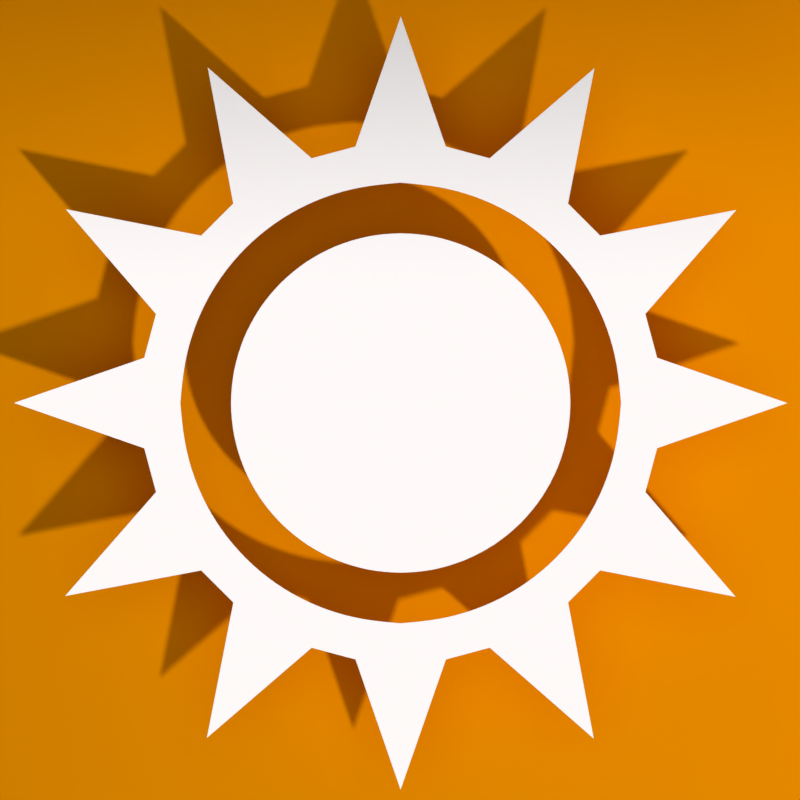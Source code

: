 # Source: app_icon_no_alpha.blend  (saved by Blender 2.79.0; exported with 4.5.12 LTS)
import bpy
from mathutils import Matrix  # noqa: F401  (used for matrix-valued properties, if any)

bpy.ops.wm.read_factory_settings(use_empty=True)
scene = bpy.context.scene
scene.name = 'Scene'

# ---- collections
col_collection_1 = bpy.data.collections.new('Collection 1'); scene.collection.children.link(col_collection_1)
col_collection_11 = bpy.data.collections.new('Collection 11'); scene.collection.children.link(col_collection_11)
col_collection_11.hide_render = True
col_collection_11.hide_viewport = True
col_collection_12 = bpy.data.collections.new('Collection 12'); scene.collection.children.link(col_collection_12)

# ---- materials (node trees are filled in below, after node groups)
mat_material_002 = bpy.data.materials.new('Material.002')
mat_material_002.alpha_threshold = 0.0
mat_material_002.roughness = 0.5
mat_sun = bpy.data.materials.new('sun')
mat_sun.alpha_threshold = 0.0
mat_sun.roughness = 0.5
mat_sky = bpy.data.materials.new('sky')
mat_sky.alpha_threshold = 0.0
mat_sky.roughness = 0.5

# ---- material node trees
mat_material_002.use_nodes = True; mat_material_002.node_tree.nodes.clear()
_N = mat_material_002.node_tree.nodes; _L = mat_material_002.node_tree.links
n0 = _N.new('ShaderNodeOutputMaterial'); n0.name = 'Material Output'; n0.location = (300, 300)
n1 = _N.new('ShaderNodeEmission'); n1.name = 'Emission'; n1.location = (10, 300)
n1.inputs[0].default_value = (0.8, 0.8, 0.8, 1.0)
_L.new(n1.outputs[0], n0.inputs[0])
n0.is_active_output = True
mat_sun.use_nodes = True; mat_sun.node_tree.nodes.clear()
_N = mat_sun.node_tree.nodes; _L = mat_sun.node_tree.links
n0 = _N.new('ShaderNodeOutputMaterial'); n0.name = 'Material Output'; n0.location = (300, 300)
n1 = _N.new('ShaderNodeBsdfDiffuse'); n1.name = 'Diffuse BSDF'; n1.location = (10, 300)
n1.inputs[0].default_value = (1.0, 0.9587, 0.9492, 1.0)
_L.new(n1.outputs[0], n0.inputs[0])
n0.is_active_output = True
mat_sky.use_nodes = True; mat_sky.node_tree.nodes.clear()
_N = mat_sky.node_tree.nodes; _L = mat_sky.node_tree.links
n0 = _N.new('ShaderNodeOutputMaterial'); n0.name = 'Material Output'; n0.location = (300, 300)
n1 = _N.new('ShaderNodeBsdfDiffuse'); n1.name = 'Diffuse BSDF'; n1.location = (-8, 307)
n2 = _N.new('ShaderNodeTexCoord'); n2.name = 'Texture Coordinate'; n2.location = (-1251, 294)
n3 = _N.new('ShaderNodeTexGradient'); n3.name = 'Gradient Texture'; n3.location = (-804, 282)
n4 = _N.new('ShaderNodeValToRGB'); n4.name = 'ColorRamp'; n4.location = (-514, 294)
while len(n4.color_ramp.elements) > 1: n4.color_ramp.elements.remove(n4.color_ramp.elements[-1])
n4.color_ramp.elements[0].position = 0.0; n4.color_ramp.elements[0].color = (0.5445, 0.192, 0.0, 1.0)
_e = n4.color_ramp.elements.new(1.0); _e.color = (0.8618, 0.2656, 0.0, 1.0)
_L.new(n1.outputs[0], n0.inputs[0])
_L.new(n3.outputs[0], n4.inputs[0])
_L.new(n4.outputs[0], n1.inputs[0])
_L.new(n2.outputs[0], n3.inputs[0])
n0.is_active_output = True

# ---- world
world_world = bpy.data.worlds.new('World'); scene.world = world_world
world_world.use_nodes = True; world_world.node_tree.nodes.clear()
_N = world_world.node_tree.nodes; _L = world_world.node_tree.links
n0 = _N.new('ShaderNodeOutputWorld'); n0.name = 'World Output'; n0.location = (300, 300)
n1 = _N.new('ShaderNodeBackground'); n1.name = 'Background'; n1.location = (110, 300)
n1.inputs[0].default_value = (0.0, 0.0, 0.0, 0.0)
_L.new(n1.outputs[0], n0.inputs[0])
n0.is_active_output = True
world_world.color = (0.0, 0.0, 0.0)
world_world.use_sun_shadow = False
world_world.sun_shadow_jitter_overblur = 0.0
world_world.cycles.sampling_method = 'MANUAL'

# ---- cameras
cam_camera_001 = bpy.data.cameras.new('Camera.001')
cam_camera_001.type = 'ORTHO'
cam_camera_001.clip_end = 100.0
cam_camera_001.lens = 35.0
cam_camera_001.sensor_width = 32.0
cam_camera_001.sensor_height = 18.0
cam_camera_001.ortho_scale = 2.0
cam_camera_001.display_size = 2.0
cam_camera_001.dof.focus_distance = 0.0

# ---- meshes
me_plane_001 = bpy.data.meshes.new('Plane.001')
me_plane_001.from_pydata([(-1.0, -1.0, 0.0), (1.0, -1.0, 0.0), (-1.0, 1.0, 0.0), (1.0, 1.0, 0.0)], [], [(0, 1, 3, 2)])
me_plane_001.materials.append(mat_material_002)
me_plane_001.use_remesh_preserve_volume = False
me_plane_001.use_remesh_preserve_attributes = False
me_plane_001.use_mirror_vertex_groups = False
me_plane_001.update()
me_circle_002 = bpy.data.meshes.new('Circle.002')
me_circle_002.from_pydata([(0.000636, 1.485, 0.0), (1.488, -0.002789, 0.0), (0.9848, 0.1736, 0.0), (0.9397, 0.342, 0.0), (1.289, 0.7411, 0.0), (0.766, 0.6428, 0.0), (0.6428, 0.766, 0.0), (0.7445, 1.286, 0.0), (0.342, 0.9397, 0.0), (0.1736, 0.9848, 0.0), (0.0, 0.8462, 0.0), (0.8462, -3.934e-07, 0.0), (0.8334, 0.1469, 0.0), (0.7952, 0.2894, 0.0), (0.7329, 0.4231, 0.0), (0.6482, 0.5439, 0.0), (0.5439, 0.6482, 0.0), (0.4231, 0.7329, 0.0), (0.2894, 0.7952, 0.0), (0.1469, 0.8334, 0.0), (0.8419, 0.3064, 0.0), (0.9127, 0.5259, 0.0), (0.527, 0.9116, 0.0), (0.3064, 0.8419, 0.0), (0.6863, 0.5759, 0.0), (1.054, -0.000902, 0.0), (0.8823, 0.1556, 0.0), (0.1556, 0.8823, 0.0), (0.5759, 0.6863, 0.0), (0.0002056, 1.053, 0.0)], [], [(21, 14, 13, 20), (23, 18, 17, 22), (24, 15, 14, 21), (26, 12, 11, 25), (27, 19, 18, 23), (28, 16, 15, 24), (20, 13, 12, 26), (29, 10, 19, 27), (22, 17, 16, 28), (7, 22, 28, 6), (0, 29, 27, 9), (3, 20, 26, 2), (6, 28, 24, 5), (9, 27, 23, 8), (2, 26, 25, 1), (5, 24, 21, 4), (8, 23, 22, 7), (4, 21, 20, 3)])
_k = {(1, 2): 1.0, (2, 3): 1.0, (3, 4): 1.0, (4, 5): 1.0, (5, 6): 1.0, (6, 7): 1.0, (7, 8): 1.0, (8, 9): 1.0, (0, 9): 1.0, (4, 21): 1.0, (8, 23): 1.0, (5, 24): 1.0, (11, 25): 1.0, (2, 26): 1.0, (9, 27): 1.0, (6, 28): 1.0, (0, 29): 1.0, (3, 20): 1.0, (7, 22): 1.0, (1, 25): 1.0, (10, 29): 1.0}
me_circle_002.attributes.new('crease_edge', 'FLOAT', 'EDGE').data.foreach_set('value', [_k.get((min(e.vertices), max(e.vertices)), 0.0) for e in me_circle_002.edges])
me_circle_002.materials.append(mat_sun)
me_circle_002.use_remesh_preserve_volume = False
me_circle_002.use_remesh_preserve_attributes = False
me_circle_002.use_mirror_vertex_groups = False
me_circle_002.update()
me_circle = bpy.data.meshes.new('Circle')
me_circle.from_pydata([(0.0, 1.0, 0.0), (-0.1951, 0.9808, 0.0), (-0.3827, 0.9239, 0.0), (-0.5556, 0.8315, 0.0), (-0.7071, 0.7071, 0.0), (-0.8315, 0.5556, 0.0), (-0.9239, 0.3827, 0.0), (-0.9808, 0.1951, 0.0), (-1.0, 7.55e-08, 0.0), (-0.9808, -0.1951, 0.0), (-0.9239, -0.3827, 0.0), (-0.8315, -0.5556, 0.0), (-0.7071, -0.7071, 0.0), (-0.5556, -0.8315, 0.0), (-0.3827, -0.9239, 0.0), (-0.1951, -0.9808, 0.0), (3.258e-07, -1.0, 0.0), (0.1951, -0.9808, 0.0), (0.3827, -0.9239, 0.0), (0.5556, -0.8315, 0.0), (0.7071, -0.7071, 0.0), (0.8315, -0.5556, 0.0), (0.9239, -0.3827, 0.0), (0.9808, -0.1951, 0.0), (1.0, 9.656e-07, 0.0), (0.9808, 0.1951, 0.0), (0.9239, 0.3827, 0.0), (0.8315, 0.5556, 0.0), (0.7071, 0.7071, 0.0), (0.5556, 0.8315, 0.0), (0.3827, 0.9239, 0.0), (0.1951, 0.9808, 0.0)], [], [(1, 2, 3, 4, 5, 6, 7, 8, 9, 10, 11, 12, 13, 14, 15, 16, 17, 18, 19, 20, 21, 22, 23, 24, 25, 26, 27, 28, 29, 30, 31, 0)])
me_circle.materials.append(mat_sun)
me_circle.use_remesh_preserve_volume = False
me_circle.use_remesh_preserve_attributes = False
me_circle.use_mirror_vertex_groups = False
me_circle.update()
me_plane_002 = bpy.data.meshes.new('Plane.002')
me_plane_002.from_pydata([(-1.0, -1.0, -0.2319), (1.0, -1.0, -0.2319), (-1.0, 1.0, -0.2319), (1.0, 1.0, -0.2319), (-0.3741, -1.0, -0.2319), (0.3741, -1.0, -0.2319), (0.3741, 1.0, -0.2319), (-0.3741, 1.0, -0.2319), (-1.0, 0.3235, -0.2319), (-1.0, -0.3235, -0.2319), (1.0, -0.3235, -0.2319), (1.0, 0.3235, -0.2319), (-0.3741, -0.3235, -0.2319), (-0.3741, 0.3235, -0.2319), (0.3741, -0.3235, -0.2319), (0.3741, 0.3235, -0.2319)], [], [(15, 11, 3, 6), (8, 13, 7, 2), (13, 15, 6, 7), (4, 5, 14, 12), (12, 14, 15, 13), (0, 4, 12, 9), (9, 12, 13, 8), (5, 1, 10, 14), (14, 10, 11, 15)])
me_plane_002.materials.append(mat_sky)
me_plane_002.use_remesh_preserve_volume = False
me_plane_002.use_remesh_preserve_attributes = False
me_plane_002.use_mirror_vertex_groups = False
me_plane_002.update()
me_plane = bpy.data.meshes.new('Plane')
me_plane.from_pydata([(-1.0, -1.0, -0.2319), (1.0, -1.0, -0.2319), (-1.0, 1.0, -0.2319), (1.0, 1.0, -0.2319), (-0.3741, -1.0, -0.2319), (0.3741, -1.0, -0.2319), (0.3741, 1.0, -0.2319), (-0.3741, 1.0, -0.2319), (-1.0, 0.3235, -0.2319), (-1.0, -0.3235, -0.2319), (1.0, -0.3235, -0.2319), (1.0, 0.3235, -0.2319), (-0.3741, -0.3235, -0.2319), (-0.3741, 0.3235, -0.2319), (0.3741, -0.3235, -0.2319), (0.3741, 0.3235, -0.2319)], [], [(15, 11, 3, 6), (8, 13, 7, 2), (13, 15, 6, 7), (4, 5, 14, 12), (12, 14, 15, 13), (0, 4, 12, 9), (9, 12, 13, 8), (5, 1, 10, 14), (14, 10, 11, 15)])
me_plane.materials.append(mat_sky)
me_plane.use_remesh_preserve_volume = False
me_plane.use_remesh_preserve_attributes = False
me_plane.use_mirror_vertex_groups = False
me_plane.update()

# ---- objects
ob_plane_001 = bpy.data.objects.new('Plane.001', me_plane_001)
ob_empty = bpy.data.objects.new('Empty', None)
ob_circle_001 = bpy.data.objects.new('Circle.001', me_circle_002)
ob_circle = bpy.data.objects.new('Circle', me_circle)
ob_camera = bpy.data.objects.new('Camera', cam_camera_001)
ob_plane_002 = bpy.data.objects.new('Plane.002', me_plane_002)
ob_plane = bpy.data.objects.new('Plane', me_plane)

# ---- transforms, parenting, visibility, modifiers, constraints
ob_plane_001.location = (0.0, 0.0, 10.85)
ob_plane_001.scale = (9.589, 9.589, 9.589)
ob_plane_001.lineart.crease_threshold = 0.0
ob_empty.location = (0.001708, -0.007488, -0.07558)
ob_empty.rotation_euler = (0.0, -0.0, 1.571)
ob_empty.scale = (0.651, 0.651, 0.651)
ob_empty.empty_image_offset = (0.0, 0.0)
ob_empty.lineart.crease_threshold = 0.0
ob_circle_001.parent = ob_empty
ob_circle_001.matrix_parent_inverse = Matrix(((-4.371e-08, 1.0, 0.0, 0.0), (-1.0, -4.371e-08, 0.0, 0.0), (0.0, 0.0, 1.0, 0.0), (0.0, 0.0, 0.0, 1.0)))
ob_circle_001.location = (0.0, 0.0, 0.0)
ob_circle_001.lineart.crease_threshold = 0.0
_m = ob_circle_001.modifiers.new('Array', 'ARRAY')
_m.count = 4
_m.constant_offset_displace = (0.0, 0.0, 0.0)
_m.use_relative_offset = False
_m.use_merge_vertices = True
_m.use_merge_vertices_cap = True
_m.use_object_offset = True
_m.offset_object = ob_empty
_m = ob_circle_001.modifiers.new('Subsurf', 'SUBSURF')
_m.uv_smooth = 'PRESERVE_CORNERS'
_m.quality = 2
_m.levels = 2
_m.show_only_control_edges = False
ob_circle.parent = ob_empty
ob_circle.matrix_parent_inverse = Matrix(((-4.371e-08, 1.0, 0.0, 0.0), (-1.0, -4.371e-08, 0.0, 0.0), (0.0, 0.0, 1.0, 0.0), (0.0, 0.0, 0.0, 1.0)))
ob_circle.location = (0.0, 0.0, 0.0)
ob_circle.scale = (0.6555, 0.6555, 0.6555)
ob_circle.lineart.crease_threshold = 0.0
_m = ob_circle.modifiers.new('EdgeSplit', 'EDGE_SPLIT')
_m.use_edge_sharp = False
_m = ob_circle.modifiers.new('Subsurf', 'SUBSURF')
_m.uv_smooth = 'PRESERVE_CORNERS'
_m.quality = 2
_m.levels = 2
_m.show_only_control_edges = False
ob_camera.location = (0.0, 0.0, 9.418)
ob_camera.lineart.crease_threshold = 0.0
ob_plane_002.location = (0.0, 0.0, 0.0)
ob_plane_002.lineart.crease_threshold = 0.0
_m = ob_plane_002.modifiers.new('Subsurf', 'SUBSURF')
_m.uv_smooth = 'PRESERVE_CORNERS'
_m.levels = 5
_m.render_levels = 5
_m.show_only_control_edges = False
ob_plane.location = (0.0, 0.0, 0.0)
ob_plane.scale = (1.896, 1.896, 1.0)
ob_plane.lineart.crease_threshold = 0.0

# ---- collection membership
col_collection_1.objects.link(ob_plane_001)
col_collection_1.objects.link(ob_empty)
col_collection_1.objects.link(ob_circle_001)
col_collection_1.objects.link(ob_circle)
col_collection_1.objects.link(ob_camera)
col_collection_11.objects.link(ob_plane_002)
col_collection_12.objects.link(ob_plane)

# ---- scene / render settings (as saved in the file)
scene.camera = ob_camera
scene.frame_start = 1; scene.frame_end = 250; scene.frame_set(1)
scene.render.engine = 'CYCLES'
scene.render.image_settings.color_mode = 'RGB'
scene.render.resolution_x = 1024
scene.render.resolution_y = 1024
scene.render.dither_intensity = 0.0
scene.cycles.use_denoising = False
scene.cycles.samples = 1000
scene.cycles.sampling_pattern = 'TABULATED_SOBOL'
scene.cycles.use_adaptive_sampling = False
scene.cycles.use_light_tree = False
scene.cycles.blur_glossy = 0.0
scene.cycles.sample_clamp_indirect = 0.0
scene.view_settings.view_transform = 'Standard'
bpy.context.view_layer.update()

# ---- added for rendering (the .blend has no usable light): sun
light_auto_sun = bpy.data.lights.new('AutoSun', 'SUN')
light_auto_sun.energy = 3.0
light_auto_sun.angle = 0.0523599
ob_auto_sun = bpy.data.objects.new('AutoSun', light_auto_sun)
scene.collection.objects.link(ob_auto_sun)
ob_auto_sun.rotation_euler = (0.872665, 0.174533, 0.523599)
bpy.context.view_layer.update()
